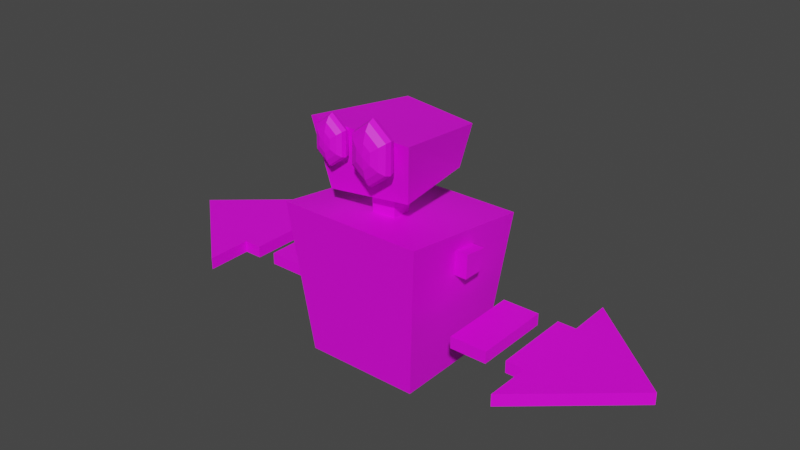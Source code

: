 # Source: StrafeCardPreview.blend  (saved by Blender 3.6.11; exported with 4.5.12 LTS)
import bpy
from mathutils import Matrix  # noqa: F401  (used for matrix-valued properties, if any)

bpy.ops.wm.read_factory_settings(use_empty=True)
scene = bpy.context.scene
scene.name = 'Scene'

# ---- collections
col_collection = bpy.data.collections.new('Collection'); scene.collection.children.link(col_collection)

# ---- images (referenced by path relative to the original .blend; pixels are not part of the script)
import os
ASSET_DIR = os.environ.get("B2B_ASSET_DIR", "")  # directory of the original .blend (textures are referenced by path, not embedded)
HERE = os.path.dirname(os.path.abspath(__file__))  # packed textures are extracted next to this script under _unpacked/

def load_image(name, relpath, width, height, colorspace="sRGB"):
    """Load a texture the original file referenced (path relative to the .blend, or extracted next to this script)."""
    p = next((c for c in (os.path.join(HERE, relpath), os.path.join(ASSET_DIR, relpath)) if relpath and os.path.exists(c)), "")
    if p:
        img = bpy.data.images.load(p, check_existing=True)
        img.name = name
    else:  # same state as the original file: an image datablock whose file is absent (Cycles renders it pink)
        img = bpy.data.images.new(name, width, height)
        img.source = "FILE"
        img.filepath = "//" + (relpath or name)
    img.colorspace_settings.name = colorspace
    return img
img_texturepalette_png = load_image('TexturePalette.png', 'TexturePalette.png', 1024, 1024, 'sRGB')

# ---- materials (node trees are filled in below, after node groups)
mat_texturepalette = bpy.data.materials.new('TexturePalette')
mat_texturepalette.use_transparent_shadow = False

# ---- material node trees
mat_texturepalette.use_nodes = True; mat_texturepalette.node_tree.nodes.clear()
_N = mat_texturepalette.node_tree.nodes; _L = mat_texturepalette.node_tree.links
n0 = _N.new('ShaderNodeBsdfPrincipled'); n0.name = 'Principled BSDF'; n0.location = (10, 300)
n0.distribution = 'GGX'
n0.subsurface_method = 'RANDOM_WALK_SKIN'
n0.inputs[3].default_value = 1.45
n0.inputs[27].default_value = (0.0, 0.0, 0.0, 1.0)
n0.inputs[28].default_value = 1.0
n1 = _N.new('ShaderNodeOutputMaterial'); n1.name = 'Material Output'; n1.location = (300, 300)
n2 = _N.new('ShaderNodeTexImage'); n2.name = 'Image Texture'; n2.location = (-280, 280)
n2.image = img_texturepalette_png
_L.new(n0.outputs[0], n1.inputs[0])
_L.new(n2.outputs[0], n0.inputs[0])
n1.is_active_output = True

# ---- world
world_world = bpy.data.worlds.new('World'); scene.world = world_world
world_world.use_nodes = True; world_world.node_tree.nodes.clear()
_N = world_world.node_tree.nodes; _L = world_world.node_tree.links
n0 = _N.new('ShaderNodeOutputWorld'); n0.name = 'World Output'; n0.location = (300, 300)
n1 = _N.new('ShaderNodeBackground'); n1.name = 'Background'; n1.location = (10, 300)
n1.inputs[0].default_value = (0.05088, 0.05088, 0.05088, 1.0)
_L.new(n1.outputs[0], n0.inputs[0])
n0.is_active_output = True
world_world.color = (0.05088, 0.05088, 0.05088)
world_world.use_sun_shadow = False
world_world.sun_shadow_jitter_overblur = 0.0

# ---- meshes
me_cube_005 = bpy.data.meshes.new('Cube.005')
me_cube_005.from_pydata([(-0.3986, -0.3986, -0.5), (-0.5, -0.4955, 0.5667), (-0.3986, 0.3986, -0.5), (-0.5, 0.4955, 0.4333), (0.3986, -0.3986, -0.5), (0.5, -0.4955, 0.5667), (0.3986, 0.3986, -0.5), (0.5, 0.4955, 0.4333)], [], [(0, 1, 3, 2), (2, 3, 7, 6), (6, 7, 5, 4), (4, 5, 1, 0), (2, 6, 4, 0), (7, 3, 1, 5)])
_uv = me_cube_005.uv_layers.new(name='UVMap')
_uv.uv.foreach_set('vector', [0.06236, 0.6492, 0.08129, 0.6492, 0.08129, 0.6681, 0.06236, 0.6681, 0.06236, 0.6681, 0.08129, 0.6681, 0.08129, 0.687, 0.06236, 0.687, 0.06236, 0.687, 0.08129, 0.687, 0.08129, 0.7059, 0.06236, 0.7059, 0.06236, 0.7059, 0.08129, 0.7059, 0.08129, 0.7249, 0.06236, 0.7249, 0.04344, 0.687, 0.06236, 0.687, 0.06236, 0.7059, 0.04344, 0.7059, 0.08129, 0.687, 0.1002, 0.687, 0.1002, 0.7059, 0.08129, 0.7059])
me_cube_005.materials.append(mat_texturepalette)
me_cube_005.update()
me_cube_006 = bpy.data.meshes.new('Cube.006')
me_cube_006.from_pydata([(-0.6044, -0.3986, -0.5), (-0.7582, -0.4955, 0.5667), (-0.4927, 0.4005, -0.4132), (-0.618, 0.4795, 0.3476), (0.6176, -0.3303, -0.4143), (0.745, -0.4106, 0.4696), (0.5035, 0.3448, -0.3434), (0.6073, 0.4103, 0.2871)], [], [(0, 1, 3, 2), (2, 3, 7, 6), (6, 7, 5, 4), (4, 5, 1, 0), (2, 6, 4, 0), (7, 3, 1, 5)])
_uv = me_cube_006.uv_layers.new(name='UVMap')
_uv.uv.foreach_set('vector', [0.06601, 0.7228, 0.0481, 0.7228, 0.0481, 0.7049, 0.06601, 0.7049, 0.06601, 0.7049, 0.0481, 0.7049, 0.0481, 0.687, 0.06601, 0.687, 0.06601, 0.687, 0.0481, 0.687, 0.0481, 0.6691, 0.06601, 0.6691, 0.06601, 0.6691, 0.0481, 0.6691, 0.0481, 0.6512, 0.06601, 0.6512, 0.08392, 0.687, 0.06601, 0.687, 0.06601, 0.6691, 0.08392, 0.6691, 0.0481, 0.687, 0.03019, 0.687, 0.03019, 0.6691, 0.0481, 0.6691])
me_cube_006.materials.append(mat_texturepalette)
me_cube_006.update()
me_sphere = bpy.data.meshes.new('Sphere')
me_sphere.from_pydata([(0.0, 0.1913, 0.4619), (0.0, 0.3536, 0.3536), (0.0, 0.5, 0.0), (0.0, 0.4619, -0.1913), (0.0, 0.3536, -0.3536), (0.0, 0.1913, -0.4619), (0.1657, 0.09567, 0.4619), (0.3062, 0.1768, 0.3536), (0.4001, 0.231, 0.1913), (0.433, 0.25, 0.0), (0.4001, 0.231, -0.1913), (0.3062, 0.1768, -0.3536), (0.1657, 0.09567, -0.4619), (0.1657, -0.09567, 0.4619), (0.3062, -0.1768, 0.3536), (0.4001, -0.231, 0.1913), (0.433, -0.25, 0.0), (0.4001, -0.231, -0.1913), (0.3062, -0.1768, -0.3536), (0.1657, -0.09567, -0.4619), (-2.98e-08, -0.1913, 0.4619), (-7.451e-08, -0.3536, 0.3536), (-7.451e-08, -0.4619, 0.1913), (-7.451e-08, -0.5, 0.0), (-7.451e-08, -0.4619, -0.1913), (-7.451e-08, -0.3536, -0.3536), (-2.98e-08, -0.1913, -0.4619), (0.0, 0.0, -0.5), (0.0, 0.0, 0.5), (-0.1657, -0.09567, 0.4619), (-0.3062, -0.1768, 0.3536), (-0.4001, -0.231, 0.1913), (-0.433, -0.25, 0.0), (-0.4001, -0.231, -0.1913), (-0.3062, -0.1768, -0.3536), (-0.1657, -0.09567, -0.4619), (-0.1657, 0.09567, 0.4619), (-0.3062, 0.1768, 0.3536), (-0.4001, 0.231, 0.1913), (-0.433, 0.25, 0.0), (-0.4001, 0.231, -0.1913), (-0.3062, 0.1768, -0.3536), (-0.1657, 0.09567, -0.4619), (1.341e-07, 0.4619, 0.1913)], [], [(1, 0, 6, 7), (5, 4, 11, 12), (3, 2, 9, 10), (43, 1, 7, 8), (0, 28, 6), (27, 5, 12), (4, 3, 10, 11), (2, 43, 8, 9), (10, 9, 16, 17), (8, 7, 14, 15), (6, 28, 13), (27, 12, 19), (11, 10, 17, 18), (9, 8, 15, 16), (7, 6, 13, 14), (12, 11, 18, 19), (27, 19, 26), (18, 17, 24, 25), (16, 15, 22, 23), (14, 13, 20, 21), (19, 18, 25, 26), (17, 16, 23, 24), (15, 14, 21, 22), (13, 28, 20), (23, 22, 31, 32), (21, 20, 29, 30), (26, 25, 34, 35), (24, 23, 32, 33), (22, 21, 30, 31), (20, 28, 29), (27, 26, 35), (25, 24, 33, 34), (35, 34, 41, 42), (33, 32, 39, 40), (31, 30, 37, 38), (29, 28, 36), (27, 35, 42), (34, 33, 40, 41), (32, 31, 38, 39), (30, 29, 36, 37), (38, 37, 1, 43), (36, 28, 0), (27, 42, 5), (41, 40, 3, 4), (39, 38, 43, 2), (37, 36, 0, 1), (42, 41, 4, 5), (40, 39, 2, 3)])
_uv = me_sphere.uv_layers.new(name='UVMap')
_uv.uv.foreach_set('vector', [0.1753, 0.798, 0.1753, 0.7944, 0.1801, 0.7944, 0.1801, 0.798, 0.1753, 0.8159, 0.1753, 0.8123, 0.1801, 0.8123, 0.1801, 0.8159, 0.1753, 0.8087, 0.1753, 0.8051, 0.1801, 0.8051, 0.1801, 0.8087, 0.1753, 0.8015, 0.1753, 0.798, 0.1801, 0.798, 0.1801, 0.8015, 0.1753, 0.7944, 0.1777, 0.7908, 0.1801, 0.7944, 0.1777, 0.8195, 0.1753, 0.8159, 0.1801, 0.8159, 0.1753, 0.8123, 0.1753, 0.8087, 0.1801, 0.8087, 0.1801, 0.8123, 0.1753, 0.8051, 0.1753, 0.8015, 0.1801, 0.8015, 0.1801, 0.8051, 0.1801, 0.8087, 0.1801, 0.8051, 0.1849, 0.8051, 0.1849, 0.8087, 0.1801, 0.8015, 0.1801, 0.798, 0.1849, 0.798, 0.1849, 0.8015, 0.1801, 0.7944, 0.1825, 0.7908, 0.1849, 0.7944, 0.1825, 0.8195, 0.1801, 0.8159, 0.1849, 0.8159, 0.1801, 0.8123, 0.1801, 0.8087, 0.1849, 0.8087, 0.1849, 0.8123, 0.1801, 0.8051, 0.1801, 0.8015, 0.1849, 0.8015, 0.1849, 0.8051, 0.1801, 0.798, 0.1801, 0.7944, 0.1849, 0.7944, 0.1849, 0.798, 0.1801, 0.8159, 0.1801, 0.8123, 0.1849, 0.8123, 0.1849, 0.8159, 0.1873, 0.8195, 0.1849, 0.8159, 0.1897, 0.8159, 0.1849, 0.8123, 0.1849, 0.8087, 0.1897, 0.8087, 0.1897, 0.8123, 0.1849, 0.8051, 0.1849, 0.8015, 0.1897, 0.8015, 0.1897, 0.8051, 0.1849, 0.798, 0.1849, 0.7944, 0.1897, 0.7944, 0.1897, 0.798, 0.1849, 0.8159, 0.1849, 0.8123, 0.1897, 0.8123, 0.1897, 0.8159, 0.1849, 0.8087, 0.1849, 0.8051, 0.1897, 0.8051, 0.1897, 0.8087, 0.1849, 0.8015, 0.1849, 0.798, 0.1897, 0.798, 0.1897, 0.8015, 0.1849, 0.7944, 0.1873, 0.7908, 0.1897, 0.7944, 0.1897, 0.8051, 0.1897, 0.8015, 0.1945, 0.8015, 0.1945, 0.8051, 0.1897, 0.798, 0.1897, 0.7944, 0.1945, 0.7944, 0.1945, 0.798, 0.1897, 0.8159, 0.1897, 0.8123, 0.1945, 0.8123, 0.1945, 0.8159, 0.1897, 0.8087, 0.1897, 0.8051, 0.1945, 0.8051, 0.1945, 0.8087, 0.1897, 0.8015, 0.1897, 0.798, 0.1945, 0.798, 0.1945, 0.8015, 0.1897, 0.7944, 0.1921, 0.7908, 0.1945, 0.7944, 0.1921, 0.8195, 0.1897, 0.8159, 0.1945, 0.8159, 0.1897, 0.8123, 0.1897, 0.8087, 0.1945, 0.8087, 0.1945, 0.8123, 0.1657, 0.8159, 0.1657, 0.8123, 0.1705, 0.8123, 0.1705, 0.8159, 0.1657, 0.8087, 0.1657, 0.8051, 0.1705, 0.8051, 0.1705, 0.8087, 0.1657, 0.8015, 0.1657, 0.798, 0.1705, 0.798, 0.1705, 0.8015, 0.1657, 0.7944, 0.1681, 0.7908, 0.1705, 0.7944, 0.1681, 0.8195, 0.1657, 0.8159, 0.1705, 0.8159, 0.1657, 0.8123, 0.1657, 0.8087, 0.1705, 0.8087, 0.1705, 0.8123, 0.1657, 0.8051, 0.1657, 0.8015, 0.1705, 0.8015, 0.1705, 0.8051, 0.1657, 0.798, 0.1657, 0.7944, 0.1705, 0.7944, 0.1705, 0.798, 0.1705, 0.8015, 0.1705, 0.798, 0.1753, 0.798, 0.1753, 0.8015, 0.1705, 0.7944, 0.1729, 0.7908, 0.1753, 0.7944, 0.1729, 0.8195, 0.1705, 0.8159, 0.1753, 0.8159, 0.1705, 0.8123, 0.1705, 0.8087, 0.1753, 0.8087, 0.1753, 0.8123, 0.1705, 0.8051, 0.1705, 0.8015, 0.1753, 0.8015, 0.1753, 0.8051, 0.1705, 0.798, 0.1705, 0.7944, 0.1753, 0.7944, 0.1753, 0.798, 0.1705, 0.8159, 0.1705, 0.8123, 0.1753, 0.8123, 0.1753, 0.8159, 0.1705, 0.8087, 0.1705, 0.8051, 0.1753, 0.8051, 0.1753, 0.8087])
me_sphere.materials.append(mat_texturepalette)
me_sphere.update()
me_sphere_001 = bpy.data.meshes.new('Sphere.001')
me_sphere_001.from_pydata([(0.0, 0.1913, 0.4619), (0.0, 0.3536, 0.3536), (0.0, 0.5, 0.0), (0.0, 0.4619, -0.1913), (0.0, 0.3536, -0.3536), (0.0, 0.1913, -0.4619), (0.1657, 0.09567, 0.4619), (0.3062, 0.1768, 0.3536), (0.4001, 0.231, 0.1913), (0.433, 0.25, 0.0), (0.4001, 0.231, -0.1913), (0.3062, 0.1768, -0.3536), (0.1657, 0.09567, -0.4619), (0.1657, -0.09567, 0.4619), (0.3062, -0.1768, 0.3536), (0.4001, -0.231, 0.1913), (0.433, -0.25, 0.0), (0.4001, -0.231, -0.1913), (0.3062, -0.1768, -0.3536), (0.1657, -0.09567, -0.4619), (-2.98e-08, -0.1913, 0.4619), (-7.451e-08, -0.3536, 0.3536), (-7.451e-08, -0.4619, 0.1913), (-7.451e-08, -0.5, 0.0), (-7.451e-08, -0.4619, -0.1913), (-7.451e-08, -0.3536, -0.3536), (-2.98e-08, -0.1913, -0.4619), (0.0, 0.0, -0.5), (0.0, 0.0, 0.5), (-0.1657, -0.09567, 0.4619), (-0.3062, -0.1768, 0.3536), (-0.4001, -0.231, 0.1913), (-0.433, -0.25, 0.0), (-0.4001, -0.231, -0.1913), (-0.3062, -0.1768, -0.3536), (-0.1657, -0.09567, -0.4619), (-0.1657, 0.09567, 0.4619), (-0.3062, 0.1768, 0.3536), (-0.4001, 0.231, 0.1913), (-0.433, 0.25, 0.0), (-0.4001, 0.231, -0.1913), (-0.3062, 0.1768, -0.3536), (-0.1657, 0.09567, -0.4619), (1.341e-07, 0.4619, 0.1913)], [], [(1, 0, 6, 7), (5, 4, 11, 12), (3, 2, 9, 10), (43, 1, 7, 8), (0, 28, 6), (27, 5, 12), (4, 3, 10, 11), (2, 43, 8, 9), (10, 9, 16, 17), (8, 7, 14, 15), (6, 28, 13), (27, 12, 19), (11, 10, 17, 18), (9, 8, 15, 16), (7, 6, 13, 14), (12, 11, 18, 19), (27, 19, 26), (18, 17, 24, 25), (16, 15, 22, 23), (14, 13, 20, 21), (19, 18, 25, 26), (17, 16, 23, 24), (15, 14, 21, 22), (13, 28, 20), (23, 22, 31, 32), (21, 20, 29, 30), (26, 25, 34, 35), (24, 23, 32, 33), (22, 21, 30, 31), (20, 28, 29), (27, 26, 35), (25, 24, 33, 34), (35, 34, 41, 42), (33, 32, 39, 40), (31, 30, 37, 38), (29, 28, 36), (27, 35, 42), (34, 33, 40, 41), (32, 31, 38, 39), (30, 29, 36, 37), (38, 37, 1, 43), (36, 28, 0), (27, 42, 5), (41, 40, 3, 4), (39, 38, 43, 2), (37, 36, 0, 1), (42, 41, 4, 5), (40, 39, 2, 3)])
_uv = me_sphere_001.uv_layers.new(name='UVMap')
_uv.uv.foreach_set('vector', [0.1753, 0.798, 0.1753, 0.7944, 0.1801, 0.7944, 0.1801, 0.798, 0.1753, 0.8159, 0.1753, 0.8123, 0.1801, 0.8123, 0.1801, 0.8159, 0.1753, 0.8087, 0.1753, 0.8051, 0.1801, 0.8051, 0.1801, 0.8087, 0.1753, 0.8015, 0.1753, 0.798, 0.1801, 0.798, 0.1801, 0.8015, 0.1753, 0.7944, 0.1777, 0.7908, 0.1801, 0.7944, 0.1777, 0.8195, 0.1753, 0.8159, 0.1801, 0.8159, 0.1753, 0.8123, 0.1753, 0.8087, 0.1801, 0.8087, 0.1801, 0.8123, 0.1753, 0.8051, 0.1753, 0.8015, 0.1801, 0.8015, 0.1801, 0.8051, 0.1801, 0.8087, 0.1801, 0.8051, 0.1849, 0.8051, 0.1849, 0.8087, 0.1801, 0.8015, 0.1801, 0.798, 0.1849, 0.798, 0.1849, 0.8015, 0.1801, 0.7944, 0.1825, 0.7908, 0.1849, 0.7944, 0.1825, 0.8195, 0.1801, 0.8159, 0.1849, 0.8159, 0.1801, 0.8123, 0.1801, 0.8087, 0.1849, 0.8087, 0.1849, 0.8123, 0.1801, 0.8051, 0.1801, 0.8015, 0.1849, 0.8015, 0.1849, 0.8051, 0.1801, 0.798, 0.1801, 0.7944, 0.1849, 0.7944, 0.1849, 0.798, 0.1801, 0.8159, 0.1801, 0.8123, 0.1849, 0.8123, 0.1849, 0.8159, 0.1873, 0.8195, 0.1849, 0.8159, 0.1897, 0.8159, 0.1849, 0.8123, 0.1849, 0.8087, 0.1897, 0.8087, 0.1897, 0.8123, 0.1849, 0.8051, 0.1849, 0.8015, 0.1897, 0.8015, 0.1897, 0.8051, 0.1849, 0.798, 0.1849, 0.7944, 0.1897, 0.7944, 0.1897, 0.798, 0.1849, 0.8159, 0.1849, 0.8123, 0.1897, 0.8123, 0.1897, 0.8159, 0.1849, 0.8087, 0.1849, 0.8051, 0.1897, 0.8051, 0.1897, 0.8087, 0.1849, 0.8015, 0.1849, 0.798, 0.1897, 0.798, 0.1897, 0.8015, 0.1849, 0.7944, 0.1873, 0.7908, 0.1897, 0.7944, 0.1897, 0.8051, 0.1897, 0.8015, 0.1945, 0.8015, 0.1945, 0.8051, 0.1897, 0.798, 0.1897, 0.7944, 0.1945, 0.7944, 0.1945, 0.798, 0.1897, 0.8159, 0.1897, 0.8123, 0.1945, 0.8123, 0.1945, 0.8159, 0.1897, 0.8087, 0.1897, 0.8051, 0.1945, 0.8051, 0.1945, 0.8087, 0.1897, 0.8015, 0.1897, 0.798, 0.1945, 0.798, 0.1945, 0.8015, 0.1897, 0.7944, 0.1921, 0.7908, 0.1945, 0.7944, 0.1921, 0.8195, 0.1897, 0.8159, 0.1945, 0.8159, 0.1897, 0.8123, 0.1897, 0.8087, 0.1945, 0.8087, 0.1945, 0.8123, 0.1657, 0.8159, 0.1657, 0.8123, 0.1705, 0.8123, 0.1705, 0.8159, 0.1657, 0.8087, 0.1657, 0.8051, 0.1705, 0.8051, 0.1705, 0.8087, 0.1657, 0.8015, 0.1657, 0.798, 0.1705, 0.798, 0.1705, 0.8015, 0.1657, 0.7944, 0.1681, 0.7908, 0.1705, 0.7944, 0.1681, 0.8195, 0.1657, 0.8159, 0.1705, 0.8159, 0.1657, 0.8123, 0.1657, 0.8087, 0.1705, 0.8087, 0.1705, 0.8123, 0.1657, 0.8051, 0.1657, 0.8015, 0.1705, 0.8015, 0.1705, 0.8051, 0.1657, 0.798, 0.1657, 0.7944, 0.1705, 0.7944, 0.1705, 0.798, 0.1705, 0.8015, 0.1705, 0.798, 0.1753, 0.798, 0.1753, 0.8015, 0.1705, 0.7944, 0.1729, 0.7908, 0.1753, 0.7944, 0.1729, 0.8195, 0.1705, 0.8159, 0.1753, 0.8159, 0.1705, 0.8123, 0.1705, 0.8087, 0.1753, 0.8087, 0.1753, 0.8123, 0.1705, 0.8051, 0.1705, 0.8015, 0.1753, 0.8015, 0.1753, 0.8051, 0.1705, 0.798, 0.1705, 0.7944, 0.1753, 0.7944, 0.1753, 0.798, 0.1705, 0.8159, 0.1705, 0.8123, 0.1753, 0.8123, 0.1753, 0.8159, 0.1705, 0.8087, 0.1705, 0.8051, 0.1753, 0.8051, 0.1753, 0.8087])
me_sphere_001.materials.append(mat_texturepalette)
me_sphere_001.update()
me_cube_007 = bpy.data.meshes.new('Cube.007')
me_cube_007.from_pydata([(-0.6044, -0.3986, -0.5), (-0.7582, -0.4955, 0.5667), (-0.4927, 0.4005, -0.4132), (-0.618, 0.4795, 0.3476), (0.6176, -0.3303, -0.4143), (0.745, -0.4106, 0.4696), (0.5035, 0.3448, -0.3434), (0.6073, 0.4103, 0.2871)], [], [(0, 1, 3, 2), (2, 3, 7, 6), (6, 7, 5, 4), (4, 5, 1, 0), (2, 6, 4, 0), (7, 3, 1, 5)])
_uv = me_cube_007.uv_layers.new(name='UVMap')
_uv.uv.foreach_set('vector', [0.08482, 0.9063, 0.0982, 0.9063, 0.0982, 0.9197, 0.08482, 0.9197, 0.08482, 0.9197, 0.0982, 0.9197, 0.0982, 0.9331, 0.08482, 0.9331, 0.08482, 0.9331, 0.0982, 0.9331, 0.0982, 0.9465, 0.08482, 0.9465, 0.08482, 0.9465, 0.0982, 0.9465, 0.0982, 0.9599, 0.08482, 0.9599, 0.07143, 0.9331, 0.08482, 0.9331, 0.08482, 0.9465, 0.07143, 0.9465, 0.0982, 0.9331, 0.1116, 0.9331, 0.1116, 0.9465, 0.0982, 0.9465])
me_cube_007.materials.append(mat_texturepalette)
me_cube_007.update()
me_cube_008 = bpy.data.meshes.new('Cube.008')
me_cube_008.from_pydata([(-0.3986, -0.3986, -0.5), (-0.5, -0.4955, 0.5667), (-0.3986, 0.3986, -0.5), (-0.5, 0.4955, 0.4333), (0.3986, -0.3986, -0.5), (0.5, -0.4955, 0.5667), (0.3986, 0.3986, -0.5), (0.5, 0.4955, 0.4333)], [], [(0, 1, 3, 2), (2, 3, 7, 6), (6, 7, 5, 4), (4, 5, 1, 0), (2, 6, 4, 0), (7, 3, 1, 5)])
_uv = me_cube_008.uv_layers.new(name='UVMap')
_uv.uv.foreach_set('vector', [0.08482, 0.9063, 0.0982, 0.9063, 0.0982, 0.9197, 0.08482, 0.9197, 0.08482, 0.9197, 0.0982, 0.9197, 0.0982, 0.9331, 0.08482, 0.9331, 0.08482, 0.9331, 0.0982, 0.9331, 0.0982, 0.9465, 0.08482, 0.9465, 0.08482, 0.9465, 0.0982, 0.9465, 0.0982, 0.9599, 0.08482, 0.9599, 0.07143, 0.9331, 0.08482, 0.9331, 0.08482, 0.9465, 0.07143, 0.9465, 0.0982, 0.9331, 0.1116, 0.9331, 0.1116, 0.9465, 0.0982, 0.9465])
me_cube_008.materials.append(mat_texturepalette)
me_cube_008.update()
me_cube_009 = bpy.data.meshes.new('Cube.009')
me_cube_009.from_pydata([(-0.3986, -0.3986, -0.5), (-0.5, -0.4955, 0.5667), (-0.3986, 0.3986, -0.5), (-0.5, 0.4955, 0.4333), (0.3986, -0.3986, -0.5), (0.5, -0.4955, 0.5667), (0.3986, 0.3986, -0.5), (0.5, 0.4955, 0.4333)], [], [(0, 1, 3, 2), (2, 3, 7, 6), (6, 7, 5, 4), (4, 5, 1, 0), (2, 6, 4, 0), (7, 3, 1, 5)])
_uv = me_cube_009.uv_layers.new(name='UVMap')
_uv.uv.foreach_set('vector', [0.08482, 0.9063, 0.0982, 0.9063, 0.0982, 0.9197, 0.08482, 0.9197, 0.08482, 0.9197, 0.0982, 0.9197, 0.0982, 0.9331, 0.08482, 0.9331, 0.08482, 0.9331, 0.0982, 0.9331, 0.0982, 0.9465, 0.08482, 0.9465, 0.08482, 0.9465, 0.0982, 0.9465, 0.0982, 0.9599, 0.08482, 0.9599, 0.07143, 0.9331, 0.08482, 0.9331, 0.08482, 0.9465, 0.07143, 0.9465, 0.0982, 0.9331, 0.1116, 0.9331, 0.1116, 0.9465, 0.0982, 0.9465])
me_cube_009.materials.append(mat_texturepalette)
me_cube_009.update()
me_cube_010 = bpy.data.meshes.new('Cube.010')
me_cube_010.from_pydata([(-0.3986, -0.3986, -0.5), (-0.5, -0.4955, 0.5667), (-0.3986, 0.3986, -0.5), (-0.5, 0.4955, 0.4333), (0.3986, -0.3986, -0.5), (0.5, -0.4955, 0.5667), (0.3986, 0.3986, -0.5), (0.5, 0.4955, 0.4333)], [], [(0, 1, 3, 2), (2, 3, 7, 6), (6, 7, 5, 4), (4, 5, 1, 0), (2, 6, 4, 0), (7, 3, 1, 5)])
_uv = me_cube_010.uv_layers.new(name='UVMap')
_uv.uv.foreach_set('vector', [0.08482, 0.9063, 0.0982, 0.9063, 0.0982, 0.9197, 0.08482, 0.9197, 0.08482, 0.9197, 0.0982, 0.9197, 0.0982, 0.9331, 0.08482, 0.9331, 0.08482, 0.9331, 0.0982, 0.9331, 0.0982, 0.9465, 0.08482, 0.9465, 0.08482, 0.9465, 0.0982, 0.9465, 0.0982, 0.9599, 0.08482, 0.9599, 0.07143, 0.9331, 0.08482, 0.9331, 0.08482, 0.9465, 0.07143, 0.9465, 0.0982, 0.9331, 0.1116, 0.9331, 0.1116, 0.9465, 0.0982, 0.9465])
me_cube_010.materials.append(mat_texturepalette)
me_cube_010.update()
me_cube_001 = bpy.data.meshes.new('Cube.001')
me_cube_001.from_pydata([(-1.0, -1.0, -1.0), (-1.0, -1.0, 1.0), (-1.0, 1.0, -1.0), (-1.0, 1.0, 1.0), (1.0, -1.0, -1.0), (1.0, -1.0, 1.0), (1.0, 1.0, -1.0), (1.0, 1.0, 1.0)], [], [(0, 1, 3, 2), (2, 3, 7, 6), (6, 7, 5, 4), (4, 5, 1, 0), (2, 6, 4, 0), (7, 3, 1, 5)])
_uv = me_cube_001.uv_layers.new(name='UVMap')
_uv.uv.foreach_set('vector', [0.1753, 0.7808, 0.1948, 0.7808, 0.1948, 0.8004, 0.1753, 0.8004, 0.1753, 0.8004, 0.1948, 0.8004, 0.1948, 0.8199, 0.1753, 0.8199, 0.1753, 0.8199, 0.1948, 0.8199, 0.1948, 0.8394, 0.1753, 0.8394, 0.1753, 0.8394, 0.1948, 0.8394, 0.1948, 0.859, 0.1753, 0.859, 0.1557, 0.8199, 0.1753, 0.8199, 0.1753, 0.8394, 0.1557, 0.8394, 0.1948, 0.8199, 0.2143, 0.8199, 0.2143, 0.8394, 0.1948, 0.8394])
me_cube_001.materials.append(mat_texturepalette)
me_cube_001.update()
me_cube_002 = bpy.data.meshes.new('Cube.002')
me_cube_002.from_pydata([(-2.154, 0.02921, -1.0), (-2.154, 0.02921, 1.0), (-1.0, 1.0, -1.0), (-1.0, 1.0, 1.0), (2.154, 0.02921, -1.0), (2.154, 0.02921, 1.0), (1.0, 1.0, -1.0), (1.0, 1.0, 1.0), (0.0, 1.0, -1.0), (0.0, 1.0, 1.0), (0.0, -5.316, -1.0), (0.0, -5.316, 1.0), (-1.0, 0.0, -1.0), (-1.0, 0.0, 1.0), (1.0, 0.0, -1.0), (1.0, 0.0, 1.0), (0.0, 0.0, 1.0), (0.0, 0.0, -1.0)], [], [(12, 13, 3, 2), (8, 9, 7, 6), (14, 15, 5, 4), (10, 11, 1, 0), (17, 14, 4, 10), (16, 13, 1, 11), (15, 16, 11, 5), (12, 17, 10, 0), (4, 5, 11, 10), (2, 3, 9, 8), (2, 8, 17, 12), (7, 9, 16, 15), (9, 3, 13, 16), (8, 6, 14, 17), (6, 7, 15, 14), (0, 1, 13, 12)])
_uv = me_cube_002.uv_layers.new(name='UVMap')
_uv.uv.foreach_set('vector', [0.1753, 0.7906, 0.1948, 0.7906, 0.1948, 0.8004, 0.1753, 0.8004, 0.1753, 0.8101, 0.1948, 0.8101, 0.1948, 0.8199, 0.1753, 0.8199, 0.1753, 0.8297, 0.1948, 0.8297, 0.1948, 0.8394, 0.1753, 0.8394, 0.1753, 0.8492, 0.1948, 0.8492, 0.1948, 0.859, 0.1753, 0.859, 0.1655, 0.8297, 0.1753, 0.8297, 0.1753, 0.8394, 0.1655, 0.8394, 0.2045, 0.8297, 0.2143, 0.8297, 0.2143, 0.8394, 0.2045, 0.8394, 0.1948, 0.8297, 0.2045, 0.8297, 0.2045, 0.8394, 0.1948, 0.8394, 0.1557, 0.8297, 0.1655, 0.8297, 0.1655, 0.8394, 0.1557, 0.8394, 0.1753, 0.8394, 0.1948, 0.8394, 0.1948, 0.8492, 0.1753, 0.8492, 0.1753, 0.8004, 0.1948, 0.8004, 0.1948, 0.8101, 0.1753, 0.8101, 0.1557, 0.8199, 0.1655, 0.8199, 0.1655, 0.8297, 0.1557, 0.8297, 0.1948, 0.8199, 0.2045, 0.8199, 0.2045, 0.8297, 0.1948, 0.8297, 0.2045, 0.8199, 0.2143, 0.8199, 0.2143, 0.8297, 0.2045, 0.8297, 0.1655, 0.8199, 0.1753, 0.8199, 0.1753, 0.8297, 0.1655, 0.8297, 0.1753, 0.8199, 0.1948, 0.8199, 0.1948, 0.8297, 0.1753, 0.8297, 0.1753, 0.7808, 0.1948, 0.7808, 0.1948, 0.7906, 0.1753, 0.7906])
me_cube_002.materials.append(mat_texturepalette)
me_cube_002.update()
me_cube_004 = bpy.data.meshes.new('Cube.004')
me_cube_004.from_pydata([(-1.0, -1.0, -1.0), (-1.0, -1.0, 1.0), (-1.0, 1.0, -1.0), (-1.0, 1.0, 1.0), (1.0, -1.0, -1.0), (1.0, -1.0, 1.0), (1.0, 1.0, -1.0), (1.0, 1.0, 1.0)], [], [(0, 1, 3, 2), (2, 3, 7, 6), (6, 7, 5, 4), (4, 5, 1, 0), (2, 6, 4, 0), (7, 3, 1, 5)])
_uv = me_cube_004.uv_layers.new(name='UVMap')
_uv.uv.foreach_set('vector', [0.1753, 0.7808, 0.1948, 0.7808, 0.1948, 0.8004, 0.1753, 0.8004, 0.1753, 0.8004, 0.1948, 0.8004, 0.1948, 0.8199, 0.1753, 0.8199, 0.1753, 0.8199, 0.1948, 0.8199, 0.1948, 0.8394, 0.1753, 0.8394, 0.1753, 0.8394, 0.1948, 0.8394, 0.1948, 0.859, 0.1753, 0.859, 0.1557, 0.8199, 0.1753, 0.8199, 0.1753, 0.8394, 0.1557, 0.8394, 0.1948, 0.8199, 0.2143, 0.8199, 0.2143, 0.8394, 0.1948, 0.8394])
me_cube_004.materials.append(mat_texturepalette)
me_cube_004.update()
me_cube_011 = bpy.data.meshes.new('Cube.011')
me_cube_011.from_pydata([(-2.154, 0.02921, -1.0), (-2.154, 0.02921, 1.0), (-1.0, 1.0, -1.0), (-1.0, 1.0, 1.0), (2.154, 0.02921, -1.0), (2.154, 0.02921, 1.0), (1.0, 1.0, -1.0), (1.0, 1.0, 1.0), (0.0, 1.0, -1.0), (0.0, 1.0, 1.0), (0.0, -5.316, -1.0), (0.0, -5.316, 1.0), (-1.0, 0.0, -1.0), (-1.0, 0.0, 1.0), (1.0, 0.0, -1.0), (1.0, 0.0, 1.0), (0.0, 0.0, 1.0), (0.0, 0.0, -1.0)], [], [(12, 13, 3, 2), (8, 9, 7, 6), (14, 15, 5, 4), (10, 11, 1, 0), (17, 14, 4, 10), (16, 13, 1, 11), (15, 16, 11, 5), (12, 17, 10, 0), (4, 5, 11, 10), (2, 3, 9, 8), (2, 8, 17, 12), (7, 9, 16, 15), (9, 3, 13, 16), (8, 6, 14, 17), (6, 7, 15, 14), (0, 1, 13, 12)])
_uv = me_cube_011.uv_layers.new(name='UVMap')
_uv.uv.foreach_set('vector', [0.1753, 0.7906, 0.1948, 0.7906, 0.1948, 0.8004, 0.1753, 0.8004, 0.1753, 0.8101, 0.1948, 0.8101, 0.1948, 0.8199, 0.1753, 0.8199, 0.1753, 0.8297, 0.1948, 0.8297, 0.1948, 0.8394, 0.1753, 0.8394, 0.1753, 0.8492, 0.1948, 0.8492, 0.1948, 0.859, 0.1753, 0.859, 0.1655, 0.8297, 0.1753, 0.8297, 0.1753, 0.8394, 0.1655, 0.8394, 0.2045, 0.8297, 0.2143, 0.8297, 0.2143, 0.8394, 0.2045, 0.8394, 0.1948, 0.8297, 0.2045, 0.8297, 0.2045, 0.8394, 0.1948, 0.8394, 0.1557, 0.8297, 0.1655, 0.8297, 0.1655, 0.8394, 0.1557, 0.8394, 0.1753, 0.8394, 0.1948, 0.8394, 0.1948, 0.8492, 0.1753, 0.8492, 0.1753, 0.8004, 0.1948, 0.8004, 0.1948, 0.8101, 0.1753, 0.8101, 0.1557, 0.8199, 0.1655, 0.8199, 0.1655, 0.8297, 0.1557, 0.8297, 0.1948, 0.8199, 0.2045, 0.8199, 0.2045, 0.8297, 0.1948, 0.8297, 0.2045, 0.8199, 0.2143, 0.8199, 0.2143, 0.8297, 0.2045, 0.8297, 0.1655, 0.8199, 0.1753, 0.8199, 0.1753, 0.8297, 0.1655, 0.8297, 0.1753, 0.8199, 0.1948, 0.8199, 0.1948, 0.8297, 0.1753, 0.8297, 0.1753, 0.7808, 0.1948, 0.7808, 0.1948, 0.7906, 0.1753, 0.7906])
me_cube_011.materials.append(mat_texturepalette)
me_cube_011.update()

# ---- objects
ob_cube = bpy.data.objects.new('Cube', me_cube_005)
ob_cube_001 = bpy.data.objects.new('Cube.001', me_cube_006)
ob_sphere = bpy.data.objects.new('Sphere', me_sphere)
ob_sphere_001 = bpy.data.objects.new('Sphere.001', me_sphere_001)
ob_cube_002 = bpy.data.objects.new('Cube.002', me_cube_007)
ob_cube_003 = bpy.data.objects.new('Cube.003', me_cube_008)
ob_cube_004 = bpy.data.objects.new('Cube.004', me_cube_009)
ob_cube_005 = bpy.data.objects.new('Cube.005', me_cube_010)
ob_cube_007 = bpy.data.objects.new('Cube.007', me_cube_001)
ob_cube_008 = bpy.data.objects.new('Cube.008', me_cube_002)
ob_cube_010 = bpy.data.objects.new('Cube.010', me_cube_004)
ob_cube_011 = bpy.data.objects.new('Cube.011', me_cube_011)

# ---- transforms, parenting, visibility, modifiers, constraints
ob_cube.location = (0.0, 0.0, 0.5)
ob_cube_001.location = (0.0, 0.0, 1.389)
ob_cube_001.scale = (0.4491, 0.8298, 0.4491)
ob_sphere.location = (0.1346, -0.4145, 1.536)
ob_sphere.rotation_euler = (1.544, -0.0, 0.0)
ob_sphere.scale = (0.3097, 0.4178, 0.1799)
ob_sphere_001.location = (-0.1744, -0.4145, 1.536)
ob_sphere_001.rotation_euler = (1.544, -0.0, 0.0)
ob_sphere_001.scale = (0.2459, 0.3317, 0.1429)
ob_cube_002.location = (0.02103, -0.107, 1.107)
ob_cube_002.scale = (0.1173, 0.2168, 0.5341)
ob_cube_003.location = (0.0, 0.4954, 0.6878)
ob_cube_003.scale = (0.139, 0.2363, 0.2363)
ob_cube_004.location = (-0.4801, 0.0, 0.8023)
ob_cube_004.scale = (0.168, 0.1687, 0.1687)
ob_cube_005.location = (0.4889, 0.0, 0.8023)
ob_cube_005.scale = (0.168, 0.1687, 0.1687)
ob_cube_007.location = (-0.7733, 0.01914, 0.4271)
ob_cube_007.rotation_euler = (0.0, -0.0, -1.571)
ob_cube_007.scale = (-0.2722, 0.1275, 0.04072)
ob_cube_008.location = (-1.167, 0.01914, 0.4271)
ob_cube_008.rotation_euler = (0.0, -0.0, -1.571)
ob_cube_008.scale = (-0.2722, 0.1275, 0.04072)
ob_cube_010.location = (0.7581, -0.03618, 0.4271)
ob_cube_010.rotation_euler = (0.0, -0.0, 1.571)
ob_cube_010.scale = (-0.2722, 0.1275, 0.04072)
ob_cube_011.location = (1.152, -0.03618, 0.4271)
ob_cube_011.rotation_euler = (0.0, -0.0, 1.571)
ob_cube_011.scale = (-0.2722, 0.1275, 0.04072)

# ---- collection membership
col_collection.objects.link(ob_cube)
col_collection.objects.link(ob_cube_001)
col_collection.objects.link(ob_sphere)
col_collection.objects.link(ob_sphere_001)
col_collection.objects.link(ob_cube_002)
col_collection.objects.link(ob_cube_003)
col_collection.objects.link(ob_cube_004)
col_collection.objects.link(ob_cube_005)
col_collection.objects.link(ob_cube_007)
col_collection.objects.link(ob_cube_008)
col_collection.objects.link(ob_cube_010)
col_collection.objects.link(ob_cube_011)

# ---- scene / render settings (as saved in the file)
scene.frame_start = 1; scene.frame_end = 250; scene.frame_set(1)
scene.render.engine = 'BLENDER_EEVEE_NEXT'
scene.cycles.sampling_pattern = 'TABULATED_SOBOL'
scene.view_settings.view_transform = 'Filmic'
bpy.context.view_layer.update()

# ---- added for rendering (the .blend has no active camera and no usable light): camera, sun
cam_auto = bpy.data.cameras.new('AutoCamera')
cam_auto.lens = 50.0
cam_auto.sensor_width = 36.0
cam_auto.clip_end = 1000.0
ob_auto_camera = bpy.data.objects.new('AutoCamera', cam_auto)
scene.collection.objects.link(ob_auto_camera)
ob_auto_camera.location = (3.92617, -4.72549, 4.02086)
ob_auto_camera.rotation_euler = (1.09748, -7.21219e-08, 0.694738)
scene.camera = ob_auto_camera
light_auto_sun = bpy.data.lights.new('AutoSun', 'SUN')
light_auto_sun.energy = 3.0
light_auto_sun.angle = 0.0523599
ob_auto_sun = bpy.data.objects.new('AutoSun', light_auto_sun)
scene.collection.objects.link(ob_auto_sun)
ob_auto_sun.rotation_euler = (0.872665, 0.174533, 0.523599)
bpy.context.view_layer.update()
